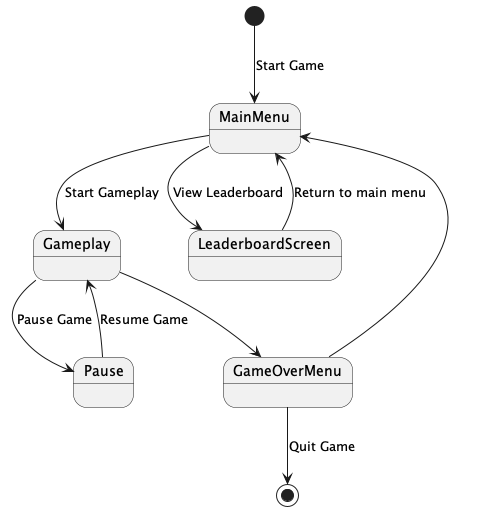

The diagram above was rendered by PlantUML. Its source (embedded in the PNG):
@startuml
[*] --> MainMenu : Start Game

' High-Level Menu Navigation
MainMenu --> Gameplay : Start Gameplay

' Pause Menu Integration
Gameplay --> Pause : Pause Game
Pause --> Gameplay : Resume Game

' Gameplay Flow
Gameplay --> GameOverMenu
GameOverMenu --> MainMenu

' Access Screens at Endgame
LeaderboardScreen --> MainMenu : Return to main menu
GameOverMenu --> [*] : Quit Game

' Menu Screen Access

MainMenu --> LeaderboardScreen : View Leaderboard

@enduml